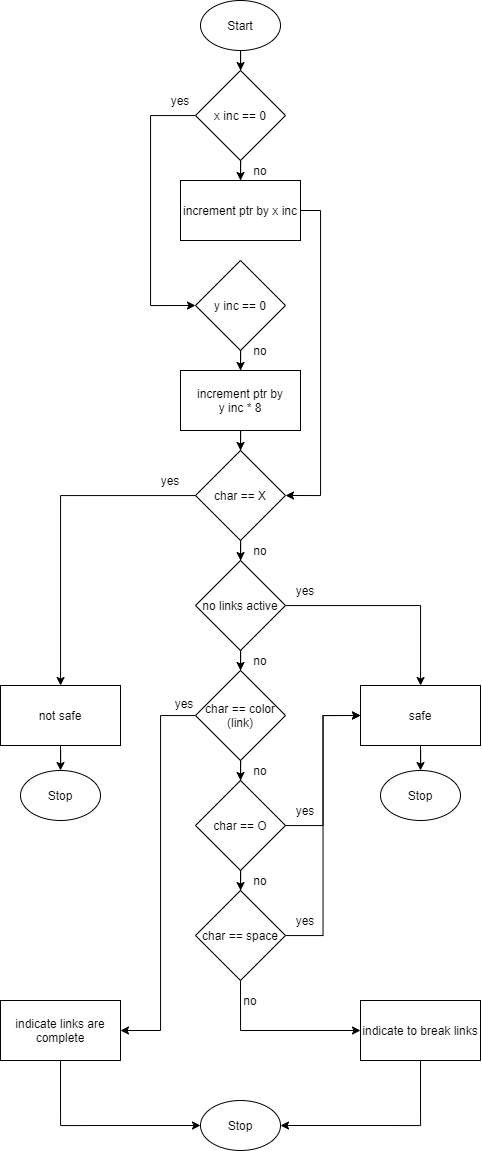

The diagram above was exported from draw.io. Its source (the exported page's mxGraphModel, read from the mxfile embedded in the PNG):
<mxGraphModel dx="721" dy="656" grid="1" gridSize="10" guides="1" tooltips="1" connect="1" arrows="1" fold="1" page="1" pageScale="1" pageWidth="850" pageHeight="1100" math="0" shadow="0">
  <root>
    <mxCell id="0" />
    <mxCell id="1" parent="0" />
    <mxCell id="49" style="edgeStyle=orthogonalEdgeStyle;rounded=0;orthogonalLoop=1;jettySize=auto;html=1;" edge="1" parent="1" source="2" target="4">
      <mxGeometry relative="1" as="geometry" />
    </mxCell>
    <mxCell id="2" value="Start" style="ellipse;whiteSpace=wrap;html=1;" vertex="1" parent="1">
      <mxGeometry x="240" width="80" height="50" as="geometry" />
    </mxCell>
    <mxCell id="11" style="edgeStyle=orthogonalEdgeStyle;rounded=0;orthogonalLoop=1;jettySize=auto;html=1;entryX=0;entryY=0.5;entryDx=0;entryDy=0;" edge="1" parent="1" source="4" target="7">
      <mxGeometry relative="1" as="geometry">
        <Array as="points">
          <mxPoint x="190" y="115" />
          <mxPoint x="190" y="305" />
        </Array>
      </mxGeometry>
    </mxCell>
    <mxCell id="12" style="edgeStyle=orthogonalEdgeStyle;rounded=0;orthogonalLoop=1;jettySize=auto;html=1;entryX=0.5;entryY=0;entryDx=0;entryDy=0;" edge="1" parent="1" source="4" target="5">
      <mxGeometry relative="1" as="geometry" />
    </mxCell>
    <mxCell id="4" value="x inc == 0" style="rhombus;whiteSpace=wrap;html=1;" vertex="1" parent="1">
      <mxGeometry x="235" y="70" width="90" height="90" as="geometry" />
    </mxCell>
    <mxCell id="15" style="edgeStyle=orthogonalEdgeStyle;rounded=0;orthogonalLoop=1;jettySize=auto;html=1;entryX=1;entryY=0.5;entryDx=0;entryDy=0;" edge="1" parent="1" source="5" target="17">
      <mxGeometry relative="1" as="geometry">
        <mxPoint x="340" y="480" as="targetPoint" />
        <Array as="points">
          <mxPoint x="360" y="210" />
          <mxPoint x="360" y="495" />
        </Array>
      </mxGeometry>
    </mxCell>
    <mxCell id="5" value="increment ptr by x inc" style="rounded=0;whiteSpace=wrap;html=1;" vertex="1" parent="1">
      <mxGeometry x="220" y="180" width="120" height="60" as="geometry" />
    </mxCell>
    <mxCell id="14" style="edgeStyle=orthogonalEdgeStyle;rounded=0;orthogonalLoop=1;jettySize=auto;html=1;entryX=0.5;entryY=0;entryDx=0;entryDy=0;" edge="1" parent="1" source="7" target="8">
      <mxGeometry relative="1" as="geometry" />
    </mxCell>
    <mxCell id="7" value="y inc == 0" style="rhombus;whiteSpace=wrap;html=1;" vertex="1" parent="1">
      <mxGeometry x="235" y="260" width="90" height="90" as="geometry" />
    </mxCell>
    <mxCell id="16" style="edgeStyle=orthogonalEdgeStyle;rounded=0;orthogonalLoop=1;jettySize=auto;html=1;entryX=0.5;entryY=0;entryDx=0;entryDy=0;" edge="1" parent="1" source="8">
      <mxGeometry relative="1" as="geometry">
        <mxPoint x="280" y="450" as="targetPoint" />
      </mxGeometry>
    </mxCell>
    <mxCell id="8" value="increment ptr by&lt;br&gt;y inc * 8" style="rounded=0;whiteSpace=wrap;html=1;" vertex="1" parent="1">
      <mxGeometry x="220" y="370" width="120" height="60" as="geometry" />
    </mxCell>
    <mxCell id="22" style="edgeStyle=orthogonalEdgeStyle;rounded=0;orthogonalLoop=1;jettySize=auto;html=1;" edge="1" parent="1" source="17" target="18">
      <mxGeometry relative="1" as="geometry" />
    </mxCell>
    <mxCell id="29" style="edgeStyle=orthogonalEdgeStyle;rounded=0;orthogonalLoop=1;jettySize=auto;html=1;" edge="1" parent="1" source="17" target="27">
      <mxGeometry relative="1" as="geometry" />
    </mxCell>
    <mxCell id="17" value="char == X" style="rhombus;whiteSpace=wrap;html=1;" vertex="1" parent="1">
      <mxGeometry x="235" y="450" width="90" height="90" as="geometry" />
    </mxCell>
    <mxCell id="24" style="edgeStyle=orthogonalEdgeStyle;rounded=0;orthogonalLoop=1;jettySize=auto;html=1;entryX=0.5;entryY=0;entryDx=0;entryDy=0;" edge="1" parent="1" source="18" target="19">
      <mxGeometry relative="1" as="geometry" />
    </mxCell>
    <mxCell id="30" style="edgeStyle=orthogonalEdgeStyle;rounded=0;orthogonalLoop=1;jettySize=auto;html=1;" edge="1" parent="1" source="18" target="28">
      <mxGeometry relative="1" as="geometry" />
    </mxCell>
    <mxCell id="18" value="no links active" style="rhombus;whiteSpace=wrap;html=1;" vertex="1" parent="1">
      <mxGeometry x="235" y="560" width="90" height="90" as="geometry" />
    </mxCell>
    <mxCell id="25" style="edgeStyle=orthogonalEdgeStyle;rounded=0;orthogonalLoop=1;jettySize=auto;html=1;entryX=0.5;entryY=0;entryDx=0;entryDy=0;" edge="1" parent="1" source="19" target="20">
      <mxGeometry relative="1" as="geometry" />
    </mxCell>
    <mxCell id="39" style="edgeStyle=orthogonalEdgeStyle;rounded=0;orthogonalLoop=1;jettySize=auto;html=1;entryX=1;entryY=0.5;entryDx=0;entryDy=0;" edge="1" parent="1" source="19" target="38">
      <mxGeometry relative="1" as="geometry">
        <Array as="points">
          <mxPoint x="200" y="715" />
          <mxPoint x="200" y="1030" />
        </Array>
      </mxGeometry>
    </mxCell>
    <mxCell id="19" value="char == color&lt;br&gt;(link)" style="rhombus;whiteSpace=wrap;html=1;" vertex="1" parent="1">
      <mxGeometry x="235" y="670" width="90" height="90" as="geometry" />
    </mxCell>
    <mxCell id="26" style="edgeStyle=orthogonalEdgeStyle;rounded=0;orthogonalLoop=1;jettySize=auto;html=1;" edge="1" parent="1" source="20" target="21">
      <mxGeometry relative="1" as="geometry" />
    </mxCell>
    <mxCell id="31" style="edgeStyle=orthogonalEdgeStyle;rounded=0;orthogonalLoop=1;jettySize=auto;html=1;entryX=0;entryY=0.5;entryDx=0;entryDy=0;" edge="1" parent="1" source="20" target="28">
      <mxGeometry relative="1" as="geometry" />
    </mxCell>
    <mxCell id="20" value="char == O" style="rhombus;whiteSpace=wrap;html=1;" vertex="1" parent="1">
      <mxGeometry x="235" y="780" width="90" height="90" as="geometry" />
    </mxCell>
    <mxCell id="32" style="edgeStyle=orthogonalEdgeStyle;rounded=0;orthogonalLoop=1;jettySize=auto;html=1;entryX=0;entryY=0.5;entryDx=0;entryDy=0;" edge="1" parent="1" source="21" target="28">
      <mxGeometry relative="1" as="geometry" />
    </mxCell>
    <mxCell id="41" style="edgeStyle=orthogonalEdgeStyle;rounded=0;orthogonalLoop=1;jettySize=auto;html=1;entryX=0;entryY=0.5;entryDx=0;entryDy=0;exitX=0.5;exitY=1;exitDx=0;exitDy=0;" edge="1" parent="1" source="21" target="40">
      <mxGeometry relative="1" as="geometry" />
    </mxCell>
    <mxCell id="21" value="char == space" style="rhombus;whiteSpace=wrap;html=1;" vertex="1" parent="1">
      <mxGeometry x="235" y="890" width="90" height="90" as="geometry" />
    </mxCell>
    <mxCell id="37" style="edgeStyle=orthogonalEdgeStyle;rounded=0;orthogonalLoop=1;jettySize=auto;html=1;entryX=0.5;entryY=0;entryDx=0;entryDy=0;" edge="1" parent="1" source="27" target="33">
      <mxGeometry relative="1" as="geometry" />
    </mxCell>
    <mxCell id="27" value="not safe" style="rounded=0;whiteSpace=wrap;html=1;" vertex="1" parent="1">
      <mxGeometry x="40" y="685" width="120" height="60" as="geometry" />
    </mxCell>
    <mxCell id="36" style="edgeStyle=orthogonalEdgeStyle;rounded=0;orthogonalLoop=1;jettySize=auto;html=1;entryX=0.5;entryY=0;entryDx=0;entryDy=0;" edge="1" parent="1" source="28" target="35">
      <mxGeometry relative="1" as="geometry" />
    </mxCell>
    <mxCell id="28" value="safe" style="rounded=0;whiteSpace=wrap;html=1;" vertex="1" parent="1">
      <mxGeometry x="400" y="685" width="120" height="60" as="geometry" />
    </mxCell>
    <mxCell id="33" value="Stop&lt;span style=&quot;color: rgba(0 , 0 , 0 , 0) ; font-family: monospace ; font-size: 0px&quot;&gt;%3CmxGraphModel%3E%3Croot%3E%3CmxCell%20id%3D%220%22%2F%3E%3CmxCell%20id%3D%221%22%20parent%3D%220%22%2F%3E%3CmxCell%20id%3D%222%22%20value%3D%22%22%20style%3D%22rounded%3D0%3BwhiteSpace%3Dwrap%3Bhtml%3D1%3B%22%20vertex%3D%221%22%20parent%3D%221%22%3E%3CmxGeometry%20x%3D%2240%22%20y%3D%22685%22%20width%3D%22120%22%20height%3D%2260%22%20as%3D%22geometry%22%2F%3E%3C%2FmxCell%3E%3C%2Froot%3E%3C%2FmxGraphModel%3E&lt;/span&gt;" style="ellipse;whiteSpace=wrap;html=1;" vertex="1" parent="1">
      <mxGeometry x="60" y="770" width="80" height="50" as="geometry" />
    </mxCell>
    <mxCell id="35" value="Stop&lt;span style=&quot;color: rgba(0 , 0 , 0 , 0) ; font-family: monospace ; font-size: 0px&quot;&gt;%3CmxGraphModel%3E%3Croot%3E%3CmxCell%20id%3D%220%22%2F%3E%3CmxCell%20id%3D%221%22%20parent%3D%220%22%2F%3E%3CmxCell%20id%3D%222%22%20value%3D%22%22%20style%3D%22rounded%3D0%3BwhiteSpace%3Dwrap%3Bhtml%3D1%3B%22%20vertex%3D%221%22%20parent%3D%221%22%3E%3CmxGeometry%20x%3D%2240%22%20y%3D%22685%22%20width%3D%22120%22%20height%3D%2260%22%20as%3D%22geometry%22%2F%3E%3C%2FmxCell%3E%3C%2Froot%3E%3C%2FmxGraphModel%3E&lt;/span&gt;" style="ellipse;whiteSpace=wrap;html=1;" vertex="1" parent="1">
      <mxGeometry x="420" y="770" width="80" height="50" as="geometry" />
    </mxCell>
    <mxCell id="44" style="edgeStyle=orthogonalEdgeStyle;rounded=0;orthogonalLoop=1;jettySize=auto;html=1;entryX=0;entryY=0.5;entryDx=0;entryDy=0;exitX=0.5;exitY=1;exitDx=0;exitDy=0;" edge="1" parent="1" source="38" target="42">
      <mxGeometry relative="1" as="geometry" />
    </mxCell>
    <mxCell id="38" value="indicate links are complete" style="rounded=0;whiteSpace=wrap;html=1;" vertex="1" parent="1">
      <mxGeometry x="40" y="1000" width="120" height="60" as="geometry" />
    </mxCell>
    <mxCell id="43" style="edgeStyle=orthogonalEdgeStyle;rounded=0;orthogonalLoop=1;jettySize=auto;html=1;entryX=1;entryY=0.5;entryDx=0;entryDy=0;exitX=0.5;exitY=1;exitDx=0;exitDy=0;" edge="1" parent="1" source="40" target="42">
      <mxGeometry relative="1" as="geometry" />
    </mxCell>
    <mxCell id="40" value="&lt;span&gt;indicate to break links&lt;/span&gt;" style="rounded=0;whiteSpace=wrap;html=1;" vertex="1" parent="1">
      <mxGeometry x="400" y="1000" width="120" height="60" as="geometry" />
    </mxCell>
    <mxCell id="42" value="Stop" style="ellipse;whiteSpace=wrap;html=1;" vertex="1" parent="1">
      <mxGeometry x="240" y="1100" width="80" height="50" as="geometry" />
    </mxCell>
    <mxCell id="45" value="yes" style="text;html=1;strokeColor=none;fillColor=none;align=center;verticalAlign=middle;whiteSpace=wrap;rounded=0;" vertex="1" parent="1">
      <mxGeometry x="204" y="693" width="40" height="20" as="geometry" />
    </mxCell>
    <mxCell id="46" value="yes" style="text;html=1;strokeColor=none;fillColor=none;align=center;verticalAlign=middle;whiteSpace=wrap;rounded=0;" vertex="1" parent="1">
      <mxGeometry x="325" y="910" width="40" height="20" as="geometry" />
    </mxCell>
    <mxCell id="47" value="yes" style="text;html=1;strokeColor=none;fillColor=none;align=center;verticalAlign=middle;whiteSpace=wrap;rounded=0;" vertex="1" parent="1">
      <mxGeometry x="325" y="800" width="40" height="20" as="geometry" />
    </mxCell>
    <mxCell id="48" value="no" style="text;html=1;strokeColor=none;fillColor=none;align=center;verticalAlign=middle;whiteSpace=wrap;rounded=0;" vertex="1" parent="1">
      <mxGeometry x="280" y="160" width="40" height="20" as="geometry" />
    </mxCell>
    <mxCell id="50" value="yes" style="text;html=1;strokeColor=none;fillColor=none;align=center;verticalAlign=middle;whiteSpace=wrap;rounded=0;" vertex="1" parent="1">
      <mxGeometry x="200" y="90" width="40" height="20" as="geometry" />
    </mxCell>
    <mxCell id="51" value="no" style="text;html=1;strokeColor=none;fillColor=none;align=center;verticalAlign=middle;whiteSpace=wrap;rounded=0;" vertex="1" parent="1">
      <mxGeometry x="280" y="340" width="40" height="20" as="geometry" />
    </mxCell>
    <mxCell id="52" value="yes" style="text;html=1;strokeColor=none;fillColor=none;align=center;verticalAlign=middle;whiteSpace=wrap;rounded=0;" vertex="1" parent="1">
      <mxGeometry x="190" y="470" width="40" height="20" as="geometry" />
    </mxCell>
    <mxCell id="53" value="yes" style="text;html=1;strokeColor=none;fillColor=none;align=center;verticalAlign=middle;whiteSpace=wrap;rounded=0;" vertex="1" parent="1">
      <mxGeometry x="325" y="580" width="40" height="20" as="geometry" />
    </mxCell>
    <mxCell id="54" value="no" style="text;html=1;strokeColor=none;fillColor=none;align=center;verticalAlign=middle;whiteSpace=wrap;rounded=0;" vertex="1" parent="1">
      <mxGeometry x="280" y="540" width="40" height="20" as="geometry" />
    </mxCell>
    <mxCell id="55" value="no" style="text;html=1;strokeColor=none;fillColor=none;align=center;verticalAlign=middle;whiteSpace=wrap;rounded=0;" vertex="1" parent="1">
      <mxGeometry x="280" y="650" width="40" height="20" as="geometry" />
    </mxCell>
    <mxCell id="56" value="no" style="text;html=1;strokeColor=none;fillColor=none;align=center;verticalAlign=middle;whiteSpace=wrap;rounded=0;" vertex="1" parent="1">
      <mxGeometry x="280" y="760" width="40" height="20" as="geometry" />
    </mxCell>
    <mxCell id="57" value="no" style="text;html=1;strokeColor=none;fillColor=none;align=center;verticalAlign=middle;whiteSpace=wrap;rounded=0;" vertex="1" parent="1">
      <mxGeometry x="280" y="870" width="40" height="20" as="geometry" />
    </mxCell>
    <mxCell id="58" value="no" style="text;html=1;strokeColor=none;fillColor=none;align=center;verticalAlign=middle;whiteSpace=wrap;rounded=0;" vertex="1" parent="1">
      <mxGeometry x="270" y="990" width="40" height="20" as="geometry" />
    </mxCell>
  </root>
</mxGraphModel>